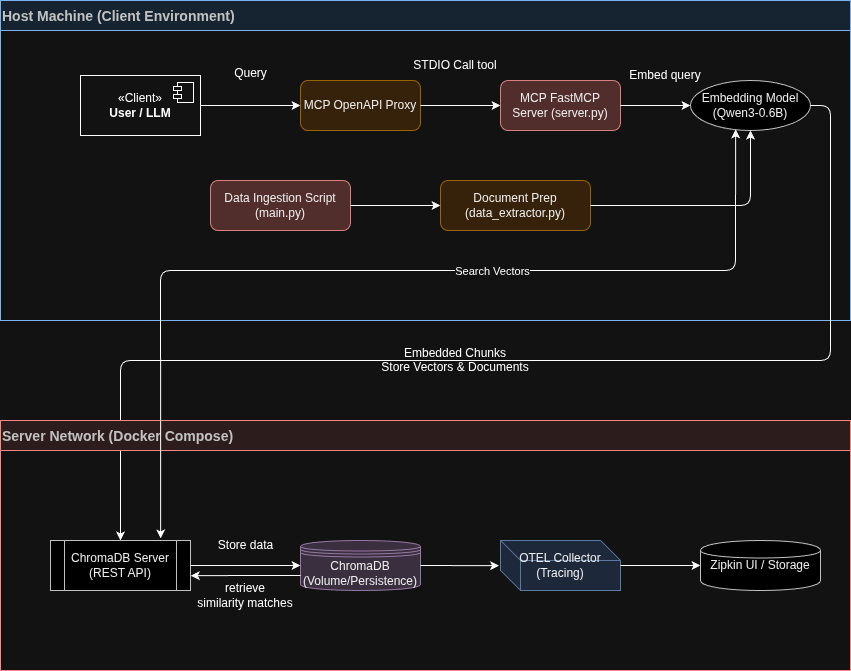

The diagram above was exported from draw.io. Its source (the exported page's mxGraphModel, read from the mxfile embedded in the PNG):
<mxGraphModel dx="1426" dy="751" grid="1" gridSize="10" guides="1" tooltips="1" connect="1" arrows="1" fold="1" page="1" pageScale="1" pageWidth="850" pageHeight="1100" background="#FFFFFF" math="0" shadow="0">
  <root>
    <mxCell id="0" />
    <mxCell id="1" parent="0" />
    <mxCell id="2" value="Host Machine (Client Environment)" style="swimlane;startSize=30;fontSize=14;fontColor=#333333;fillColor=#E1F0FF;strokeColor=#18559D;align=left;" parent="1" vertex="1">
      <mxGeometry x="80" y="40" width="850" height="320" as="geometry" />
    </mxCell>
    <mxCell id="B" value="MCP OpenAPI Proxy" style="rounded=1;whiteSpace=wrap;html=1;fillColor=#ffe6cc;strokeColor=#d79b00;fontColor=#000000;fontSize=12;" parent="2" vertex="1">
      <mxGeometry x="300" y="80" width="120" height="50" as="geometry" />
    </mxCell>
    <mxCell id="C" value="MCP FastMCP Server (server.py)" style="rounded=1;whiteSpace=wrap;html=1;fillColor=#f8cecc;strokeColor=#b85450;fontColor=#000000;fontSize=12;" parent="2" vertex="1">
      <mxGeometry x="500" y="80" width="120" height="50" as="geometry" />
    </mxCell>
    <mxCell id="D" value="Embedding Model (Qwen3-0.6B)" style="ellipse;whiteSpace=wrap;html=1;fillColor=#ddb;strokeColor=#333333;fontColor=#000000;fontSize=12;" parent="2" vertex="1">
      <mxGeometry x="690" y="80" width="120" height="50" as="geometry" />
    </mxCell>
    <mxCell id="F" value="Data Ingestion Script (main.py)" style="rounded=1;whiteSpace=wrap;html=1;fillColor=#f8cecc;strokeColor=#b85450;fontColor=#000000;fontSize=12;" parent="2" vertex="1">
      <mxGeometry x="210" y="180" width="140" height="50" as="geometry" />
    </mxCell>
    <mxCell id="G" value="Document Prep (data_extractor.py)" style="rounded=1;whiteSpace=wrap;html=1;fillColor=#ffe6cc;strokeColor=#d79b00;fontColor=#000000;fontSize=12;" parent="2" vertex="1">
      <mxGeometry x="440" y="180" width="150" height="50" as="geometry" />
    </mxCell>
    <mxCell id="edge_AB" value="" style="endArrow=classic;html=1;exitX=1;exitY=0.5;entryX=0;entryY=0.5;fontColor=#333333;fontSize=10;" parent="2" target="B" edge="1">
      <mxGeometry x="-0.2" y="35" width="50" height="50" relative="1" as="geometry">
        <mxPoint x="170" y="105" as="sourcePoint" />
        <mxPoint x="220" y="105" as="targetPoint" />
        <mxPoint as="offset" />
      </mxGeometry>
    </mxCell>
    <mxCell id="edge_BC" value="" style="endArrow=classic;html=1;exitX=1;exitY=0.5;entryX=0;entryY=0.5;fontColor=#333333;fontSize=10;" parent="2" source="B" target="C" edge="1">
      <mxGeometry width="50" height="50" relative="1" as="geometry">
        <mxPoint x="340" y="105" as="sourcePoint" />
        <mxPoint x="390" y="105" as="targetPoint" />
      </mxGeometry>
    </mxCell>
    <mxCell id="edge_CD" value="" style="endArrow=classic;html=1;exitX=1;exitY=0.5;entryX=0;entryY=0.5;fontColor=#333333;fontSize=10;" parent="2" source="C" target="D" edge="1">
      <mxGeometry width="50" height="50" relative="1" as="geometry">
        <mxPoint x="510" y="105" as="sourcePoint" />
        <mxPoint x="580" y="105" as="targetPoint" />
      </mxGeometry>
    </mxCell>
    <mxCell id="edge_DE" value="" style="endArrow=classic;html=1;exitX=1;exitY=0.5;entryX=0.5;entryY=0;fontColor=#333333;fontSize=10;" parent="2" source="D" target="E" edge="1">
      <mxGeometry width="50" height="50" relative="1" as="geometry">
        <mxPoint x="700" y="105" as="sourcePoint" />
        <mxPoint x="140" y="80" as="targetPoint" />
        <Array as="points">
          <mxPoint x="830" y="105" />
          <mxPoint x="830" y="360" />
          <mxPoint x="120" y="360" />
        </Array>
      </mxGeometry>
    </mxCell>
    <mxCell id="edge_FG" value="" style="endArrow=classic;html=1;exitX=1;exitY=0.5;entryX=0;entryY=0.5;fontColor=#333333;fontSize=10;" parent="2" source="F" target="G" edge="1">
      <mxGeometry width="50" height="50" relative="1" as="geometry">
        <mxPoint x="190" y="205" as="sourcePoint" />
        <mxPoint x="250" y="205" as="targetPoint" />
      </mxGeometry>
    </mxCell>
    <mxCell id="edge_GD" value="" style="endArrow=classic;html=1;exitX=1;exitY=0.5;fontColor=#333333;fontSize=10;entryX=0.5;entryY=1;entryDx=0;entryDy=0;" parent="2" source="G" target="D" edge="1">
      <mxGeometry width="50" height="50" relative="1" as="geometry">
        <mxPoint x="420" y="295" as="sourcePoint" />
        <mxPoint x="610" y="150" as="targetPoint" />
        <Array as="points">
          <mxPoint x="750" y="205" />
        </Array>
      </mxGeometry>
    </mxCell>
    <mxCell id="npY6sgVNzNVA1nrUJj2r-38" value="«Client»&lt;br&gt;&lt;b&gt;User / LLM&lt;/b&gt;" style="html=1;dropTarget=0;whiteSpace=wrap;" parent="2" vertex="1">
      <mxGeometry x="80" y="75" width="120" height="60" as="geometry" />
    </mxCell>
    <mxCell id="npY6sgVNzNVA1nrUJj2r-39" value="" style="shape=module;jettyWidth=8;jettyHeight=4;" parent="npY6sgVNzNVA1nrUJj2r-38" vertex="1">
      <mxGeometry x="1" width="20" height="20" relative="1" as="geometry">
        <mxPoint x="-27" y="7" as="offset" />
      </mxGeometry>
    </mxCell>
    <mxCell id="npY6sgVNzNVA1nrUJj2r-42" value="Embed query" style="text;html=1;whiteSpace=wrap;strokeColor=none;fillColor=none;align=center;verticalAlign=middle;rounded=0;" parent="2" vertex="1">
      <mxGeometry x="620" y="60" width="90" height="30" as="geometry" />
    </mxCell>
    <mxCell id="npY6sgVNzNVA1nrUJj2r-43" value="Query" style="text;html=1;align=center;verticalAlign=middle;resizable=0;points=[];autosize=1;" parent="2" vertex="1">
      <mxGeometry x="220" y="58" width="60" height="30" as="geometry" />
    </mxCell>
    <mxCell id="npY6sgVNzNVA1nrUJj2r-44" value="STDIO Call tool" style="text;html=1;whiteSpace=wrap;strokeColor=none;fillColor=none;align=center;verticalAlign=middle;rounded=0;" parent="2" vertex="1">
      <mxGeometry x="410" y="50" width="90" height="30" as="geometry" />
    </mxCell>
    <mxCell id="3" value="Server Network (Docker Compose)" style="swimlane;startSize=30;fontSize=14;fontColor=#333333;fillColor=#FFEBEB;strokeColor=#C63D3D;align=left;" parent="1" vertex="1">
      <mxGeometry x="80" y="460" width="850" height="250" as="geometry" />
    </mxCell>
    <mxCell id="E" value="ChromaDB Server (REST API)" style="shape=process;whiteSpace=wrap;html=1;fillColor=#ccf;strokeColor=#333333;fontColor=#000000;fontSize=12;" parent="3" vertex="1">
      <mxGeometry x="50" y="120" width="140" height="50" as="geometry" />
    </mxCell>
    <mxCell id="H" value="ChromaDB (Volume/Persistence)" style="shape=datastore;whiteSpace=wrap;html=1;fillColor=#e1d5e7;strokeColor=#9673a6;fontColor=#000000;fontSize=12;" parent="3" vertex="1">
      <mxGeometry x="300" y="120" width="120" height="50" as="geometry" />
    </mxCell>
    <mxCell id="I" value="OTEL Collector (Tracing)" style="shape=cube;whiteSpace=wrap;html=1;fillColor=#dae8fc;strokeColor=#6c8ebf;fontColor=#000000;fontSize=12;" parent="3" vertex="1">
      <mxGeometry x="500" y="120" width="120" height="50" as="geometry" />
    </mxCell>
    <mxCell id="J" value="Zipkin UI / Storage" style="shape=cylinder;whiteSpace=wrap;html=1;fillColor=#faa;strokeColor=#333333;fontColor=#000000;fontSize=12;" parent="3" vertex="1">
      <mxGeometry x="700" y="120" width="120" height="50" as="geometry" />
    </mxCell>
    <mxCell id="edge_EH" value="" style="endArrow=classic;html=1;exitX=1;exitY=0.5;entryX=0;entryY=0.5;fontColor=#333333;fontSize=10;" parent="3" source="E" target="H" edge="1">
      <mxGeometry width="50" height="50" relative="1" as="geometry">
        <mxPoint x="210" y="105" as="sourcePoint" />
        <mxPoint x="280" y="105" as="targetPoint" />
      </mxGeometry>
    </mxCell>
    <mxCell id="edge_IJ" value="" style="endArrow=classic;html=1;exitX=1;exitY=0.5;entryX=0;entryY=0.5;fontColor=#333333;fontSize=10;" parent="3" source="I" target="J" edge="1">
      <mxGeometry width="50" height="50" relative="1" as="geometry">
        <mxPoint x="590" y="105" as="sourcePoint" />
        <mxPoint x="650" y="105" as="targetPoint" />
      </mxGeometry>
    </mxCell>
    <mxCell id="npY6sgVNzNVA1nrUJj2r-47" value="" style="endArrow=classic;html=1;exitX=1;exitY=0.5;entryX=-0.012;entryY=0.503;fontColor=#333333;fontSize=10;exitDx=0;exitDy=0;entryDx=0;entryDy=0;entryPerimeter=0;" parent="3" source="H" target="I" edge="1">
      <mxGeometry width="50" height="50" relative="1" as="geometry">
        <mxPoint x="420" y="60" as="sourcePoint" />
        <mxPoint x="490" y="60" as="targetPoint" />
      </mxGeometry>
    </mxCell>
    <mxCell id="npY6sgVNzNVA1nrUJj2r-49" value="Store data" style="text;html=1;align=center;verticalAlign=middle;resizable=0;points=[];autosize=1;" parent="3" vertex="1">
      <mxGeometry x="205" y="110" width="80" height="30" as="geometry" />
    </mxCell>
    <mxCell id="npY6sgVNzNVA1nrUJj2r-50" value="retrieve similarity&amp;nbsp;&lt;span style=&quot;background-color: transparent; color: light-dark(rgb(0, 0, 0), rgb(255, 255, 255));&quot;&gt;matches&lt;/span&gt;" style="text;html=1;whiteSpace=wrap;strokeColor=none;fillColor=none;align=center;verticalAlign=middle;rounded=0;" parent="3" vertex="1">
      <mxGeometry x="220" y="160" width="50" height="30" as="geometry" />
    </mxCell>
    <mxCell id="npY6sgVNzNVA1nrUJj2r-51" value="" style="endArrow=classic;html=1;exitX=0;exitY=0.7;entryX=1.002;entryY=0.702;fontColor=#333333;fontSize=10;exitDx=0;exitDy=0;entryDx=0;entryDy=0;entryPerimeter=0;" parent="3" source="H" target="E" edge="1">
      <mxGeometry width="50" height="50" relative="1" as="geometry">
        <mxPoint x="220" y="124.96000000000004" as="sourcePoint" />
        <mxPoint x="289" y="124.96000000000004" as="targetPoint" />
      </mxGeometry>
    </mxCell>
    <mxCell id="npY6sgVNzNVA1nrUJj2r-46" value="Store Vectors &amp;amp; Documents" style="text;html=1;whiteSpace=wrap;strokeColor=none;fillColor=none;align=center;verticalAlign=middle;rounded=0;" parent="1" vertex="1">
      <mxGeometry x="460" y="392" width="150" height="30" as="geometry" />
    </mxCell>
    <mxCell id="npY6sgVNzNVA1nrUJj2r-45" value="Embedded Chunks" style="text;html=1;whiteSpace=wrap;strokeColor=none;fillColor=none;align=center;verticalAlign=middle;rounded=0;" parent="1" vertex="1">
      <mxGeometry x="480" y="378" width="110" height="30" as="geometry" />
    </mxCell>
    <mxCell id="_Ha_8rLfOwWm-GfsoFWw-4" value="" style="endArrow=classic;startArrow=classic;html=1;rounded=1;entryX=0.376;entryY=0.978;entryDx=0;entryDy=0;entryPerimeter=0;exitX=0.787;exitY=-0.041;exitDx=0;exitDy=0;curved=0;exitPerimeter=0;" parent="1" source="E" target="D" edge="1">
      <mxGeometry width="50" height="50" relative="1" as="geometry">
        <mxPoint x="510" y="470" as="sourcePoint" />
        <mxPoint x="560" y="420" as="targetPoint" />
        <Array as="points">
          <mxPoint x="240" y="310" />
          <mxPoint x="815" y="310" />
        </Array>
      </mxGeometry>
    </mxCell>
    <mxCell id="6B0jC9d81ZdFumleWq4S-6" value="Search Vectors" style="edgeLabel;html=1;align=center;verticalAlign=middle;resizable=0;points=[];" parent="_Ha_8rLfOwWm-GfsoFWw-4" connectable="0" vertex="1">
      <mxGeometry x="0.2175" relative="1" as="geometry">
        <mxPoint as="offset" />
      </mxGeometry>
    </mxCell>
  </root>
</mxGraphModel>